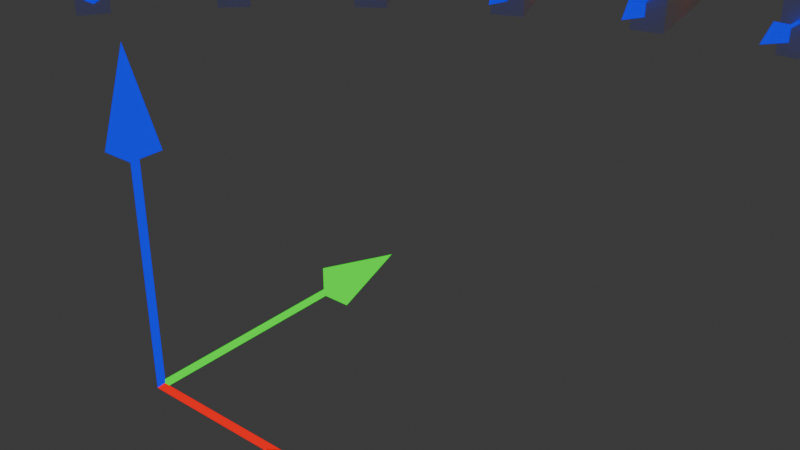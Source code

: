 # Source: Aite_Custom_Matrix.blend  (saved by Blender 4.1.24; exported with 4.5.12 LTS)
import bpy
from mathutils import Matrix  # noqa: F401  (used for matrix-valued properties, if any)

bpy.ops.wm.read_factory_settings(use_empty=True)
scene = bpy.context.scene
scene.name = 'Scene'

# ---- collections
col_collection = bpy.data.collections.new('Collection'); scene.collection.children.link(col_collection)

# ---- materials (node trees are filled in below, after node groups)
mat_space_axis = bpy.data.materials.new('Space Axis')
mat_space_axis.use_transparent_shadow = False

# ---- node groups
ng_3x3_matrix_multiply_vector = bpy.data.node_groups.new('3x3 Matrix Multiply Vector', 'GeometryNodeTree')
_s = ng_3x3_matrix_multiply_vector.interface.new_socket(name='Vector', in_out='OUTPUT', socket_type='NodeSocketVector')
_s = ng_3x3_matrix_multiply_vector.interface.new_socket(name='X axis', in_out='INPUT', socket_type='NodeSocketVector')
_s.min_value = -1e+04
_s.max_value = 1e+04
_s = ng_3x3_matrix_multiply_vector.interface.new_socket(name='Y axis', in_out='INPUT', socket_type='NodeSocketVector')
_s.min_value = -1e+04
_s.max_value = 1e+04
_s = ng_3x3_matrix_multiply_vector.interface.new_socket(name='Z axis', in_out='INPUT', socket_type='NodeSocketVector')
_s.min_value = -1e+04
_s.max_value = 1e+04
_s = ng_3x3_matrix_multiply_vector.interface.new_socket(name='Vector', in_out='INPUT', socket_type='NodeSocketVector')
_s.min_value = -1e+04
_s.max_value = 1e+04
_N = ng_3x3_matrix_multiply_vector.nodes; _L = ng_3x3_matrix_multiply_vector.links
n0 = _N.new('NodeGroupOutput'); n0.name = 'Group Output'; n0.location = (640, 0)
n1 = _N.new('NodeGroupInput'); n1.name = 'Group Input'; n1.location = (-663, 4)
n2 = _N.new('ShaderNodeSeparateXYZ'); n2.name = 'Separate XYZ'; n2.location = (-450, 190)
n3 = _N.new('ShaderNodeSeparateXYZ'); n3.name = 'Separate XYZ.001'; n3.location = (-445, 7)
n4 = _N.new('ShaderNodeSeparateXYZ'); n4.name = 'Separate XYZ.002'; n4.location = (-450, -190)
n5 = _N.new('ShaderNodeVectorMath'); n5.name = 'Vector Math'; n5.location = (209, 143)
n5.operation = 'DOT_PRODUCT'
n6 = _N.new('ShaderNodeCombineXYZ'); n6.name = 'Combine XYZ'; n6.location = (-43, 133)
n7 = _N.new('ShaderNodeCombineXYZ'); n7.name = 'Combine XYZ.001'; n7.location = (-47, 0)
n8 = _N.new('ShaderNodeCombineXYZ'); n8.name = 'Combine XYZ.002'; n8.location = (-45, -132)
n9 = _N.new('ShaderNodeCombineXYZ'); n9.name = 'Combine XYZ.003'; n9.location = (450, 46)
n10 = _N.new('ShaderNodeVectorMath'); n10.name = 'Vector Math.001'; n10.location = (207, 11)
n10.operation = 'DOT_PRODUCT'
n11 = _N.new('ShaderNodeVectorMath'); n11.name = 'Vector Math.002'; n11.location = (206, -133)
n11.operation = 'DOT_PRODUCT'
_L.new(n4.outputs[1], n7.inputs[2])
_L.new(n5.outputs[1], n9.inputs[0])
_L.new(n6.outputs[0], n5.inputs[1])
_L.new(n11.outputs[1], n9.inputs[2])
_L.new(n3.outputs[2], n8.inputs[1])
_L.new(n4.outputs[2], n8.inputs[2])
_L.new(n10.outputs[1], n9.inputs[1])
_L.new(n2.outputs[1], n7.inputs[0])
_L.new(n2.outputs[0], n6.inputs[0])
_L.new(n7.outputs[0], n10.inputs[1])
_L.new(n3.outputs[1], n7.inputs[1])
_L.new(n4.outputs[0], n6.inputs[2])
_L.new(n8.outputs[0], n11.inputs[1])
_L.new(n2.outputs[2], n8.inputs[0])
_L.new(n3.outputs[0], n6.inputs[1])
_L.new(n1.outputs[0], n2.inputs[0])
_L.new(n1.outputs[1], n3.inputs[0])
_L.new(n1.outputs[2], n4.inputs[0])
_L.new(n1.outputs[3], n5.inputs[0])
_L.new(n1.outputs[3], n10.inputs[0])
_L.new(n1.outputs[3], n11.inputs[0])
_L.new(n9.outputs[0], n0.inputs[0])
n0.is_active_output = True
ng_4x4_matrix_multiply_vector = bpy.data.node_groups.new('4x4 Matrix Multiply Vector', 'GeometryNodeTree')
_s = ng_4x4_matrix_multiply_vector.interface.new_socket(name='Vector', in_out='OUTPUT', socket_type='NodeSocketVector')
_s = ng_4x4_matrix_multiply_vector.interface.new_socket(name='X axis', in_out='INPUT', socket_type='NodeSocketVector')
_s.min_value = -1e+04
_s.max_value = 1e+04
_s = ng_4x4_matrix_multiply_vector.interface.new_socket(name='Y axis', in_out='INPUT', socket_type='NodeSocketVector')
_s.min_value = -1e+04
_s.max_value = 1e+04
_s = ng_4x4_matrix_multiply_vector.interface.new_socket(name='Z axis', in_out='INPUT', socket_type='NodeSocketVector')
_s.min_value = -1e+04
_s.max_value = 1e+04
_s = ng_4x4_matrix_multiply_vector.interface.new_socket(name='Vector Plus', in_out='INPUT', socket_type='NodeSocketVector')
_s.min_value = -1e+04
_s.max_value = 1e+04
_s = ng_4x4_matrix_multiply_vector.interface.new_socket(name='Vector', in_out='INPUT', socket_type='NodeSocketVector')
_s.min_value = -1e+04
_s.max_value = 1e+04
_N = ng_4x4_matrix_multiply_vector.nodes; _L = ng_4x4_matrix_multiply_vector.links
n0 = _N.new('NodeGroupOutput'); n0.name = 'Group Output'; n0.location = (793, 0)
n1 = _N.new('NodeGroupInput'); n1.name = 'Group Input'; n1.location = (-811, -76)
n2 = _N.new('ShaderNodeSeparateXYZ'); n2.name = 'Separate XYZ'; n2.location = (-602, 190)
n3 = _N.new('ShaderNodeSeparateXYZ'); n3.name = 'Separate XYZ.001'; n3.location = (-603, 3)
n4 = _N.new('ShaderNodeSeparateXYZ'); n4.name = 'Separate XYZ.002'; n4.location = (-602, -190)
n5 = _N.new('ShaderNodeVectorMath'); n5.name = 'Vector Math'; n5.location = (56, 143)
n5.operation = 'DOT_PRODUCT'
n6 = _N.new('ShaderNodeCombineXYZ'); n6.name = 'Combine XYZ'; n6.location = (-195, 133)
n7 = _N.new('ShaderNodeCombineXYZ'); n7.name = 'Combine XYZ.001'; n7.location = (-199, 0)
n8 = _N.new('ShaderNodeCombineXYZ'); n8.name = 'Combine XYZ.002'; n8.location = (-197, -132)
n9 = _N.new('ShaderNodeCombineXYZ'); n9.name = 'Combine XYZ.003'; n9.location = (298, 46)
n10 = _N.new('ShaderNodeVectorMath'); n10.name = 'Vector Math.001'; n10.location = (55, 11)
n10.operation = 'DOT_PRODUCT'
n11 = _N.new('ShaderNodeVectorMath'); n11.name = 'Vector Math.002'; n11.location = (54, -133)
n11.operation = 'DOT_PRODUCT'
n12 = _N.new('ShaderNodeVectorMath'); n12.name = 'Vector Math.003'; n12.location = (523, -47)
_L.new(n2.outputs[2], n8.inputs[0])
_L.new(n4.outputs[2], n8.inputs[2])
_L.new(n8.outputs[0], n11.inputs[1])
_L.new(n9.outputs[0], n12.inputs[0])
_L.new(n7.outputs[0], n10.inputs[1])
_L.new(n3.outputs[1], n7.inputs[1])
_L.new(n11.outputs[1], n9.inputs[2])
_L.new(n10.outputs[1], n9.inputs[1])
_L.new(n2.outputs[0], n6.inputs[0])
_L.new(n3.outputs[2], n8.inputs[1])
_L.new(n5.outputs[1], n9.inputs[0])
_L.new(n2.outputs[1], n7.inputs[0])
_L.new(n4.outputs[1], n7.inputs[2])
_L.new(n4.outputs[0], n6.inputs[2])
_L.new(n6.outputs[0], n5.inputs[1])
_L.new(n3.outputs[0], n6.inputs[1])
_L.new(n1.outputs[1], n3.inputs[0])
_L.new(n1.outputs[4], n5.inputs[0])
_L.new(n1.outputs[4], n10.inputs[0])
_L.new(n1.outputs[4], n11.inputs[0])
_L.new(n1.outputs[0], n2.inputs[0])
_L.new(n1.outputs[2], n4.inputs[0])
_L.new(n1.outputs[3], n12.inputs[1])
_L.new(n12.outputs[0], n0.inputs[0])
n0.is_active_output = True
ng_3x3_matrix_transpose = bpy.data.node_groups.new('3x3 Matrix Transpose', 'GeometryNodeTree')
_s = ng_3x3_matrix_transpose.interface.new_socket(name='X axis', in_out='OUTPUT', socket_type='NodeSocketVector')
_s = ng_3x3_matrix_transpose.interface.new_socket(name='Y axis', in_out='OUTPUT', socket_type='NodeSocketVector')
_s = ng_3x3_matrix_transpose.interface.new_socket(name='Z axis', in_out='OUTPUT', socket_type='NodeSocketVector')
_s = ng_3x3_matrix_transpose.interface.new_socket(name='X axis', in_out='INPUT', socket_type='NodeSocketVector')
_s.min_value = -1e+04
_s.max_value = 1e+04
_s = ng_3x3_matrix_transpose.interface.new_socket(name='Y axis', in_out='INPUT', socket_type='NodeSocketVector')
_s.min_value = -1e+04
_s.max_value = 1e+04
_s = ng_3x3_matrix_transpose.interface.new_socket(name='Z axis', in_out='INPUT', socket_type='NodeSocketVector')
_s.min_value = -1e+04
_s.max_value = 1e+04
_N = ng_3x3_matrix_transpose.nodes; _L = ng_3x3_matrix_transpose.links
n0 = _N.new('NodeGroupOutput'); n0.name = 'Group Output'; n0.location = (322, 0)
n1 = _N.new('NodeGroupInput'); n1.name = 'Group Input'; n1.location = (-332, 0)
n2 = _N.new('ShaderNodeSeparateXYZ'); n2.name = 'Separate XYZ'; n2.location = (-132, 140)
n3 = _N.new('ShaderNodeSeparateXYZ'); n3.name = 'Separate XYZ.001'; n3.location = (-130, 5)
n4 = _N.new('ShaderNodeSeparateXYZ'); n4.name = 'Separate XYZ.002'; n4.location = (-130, -138)
n5 = _N.new('ShaderNodeCombineXYZ'); n5.name = 'Combine XYZ.003'; n5.location = (132, 127)
n6 = _N.new('ShaderNodeCombineXYZ'); n6.name = 'Combine XYZ.004'; n6.location = (131, -6)
n7 = _N.new('ShaderNodeCombineXYZ'); n7.name = 'Combine XYZ.005'; n7.location = (125, -140)
_L.new(n4.outputs[2], n7.inputs[2])
_L.new(n2.outputs[1], n6.inputs[0])
_L.new(n4.outputs[0], n5.inputs[2])
_L.new(n3.outputs[2], n7.inputs[1])
_L.new(n2.outputs[2], n7.inputs[0])
_L.new(n3.outputs[1], n6.inputs[1])
_L.new(n3.outputs[0], n5.inputs[1])
_L.new(n2.outputs[0], n5.inputs[0])
_L.new(n4.outputs[1], n6.inputs[2])
_L.new(n1.outputs[0], n2.inputs[0])
_L.new(n1.outputs[2], n4.inputs[0])
_L.new(n1.outputs[1], n3.inputs[0])
_L.new(n5.outputs[0], n0.inputs[0])
_L.new(n6.outputs[0], n0.inputs[1])
_L.new(n7.outputs[0], n0.inputs[2])
n0.is_active_output = True
ng_4x4_matrix_transpose = bpy.data.node_groups.new('4x4 Matrix Transpose', 'GeometryNodeTree')
_s = ng_4x4_matrix_transpose.interface.new_socket(name='X axis', in_out='OUTPUT', socket_type='NodeSocketVector')
_s = ng_4x4_matrix_transpose.interface.new_socket(name='Y axis', in_out='OUTPUT', socket_type='NodeSocketVector')
_s = ng_4x4_matrix_transpose.interface.new_socket(name='Z axis', in_out='OUTPUT', socket_type='NodeSocketVector')
_s = ng_4x4_matrix_transpose.interface.new_socket(name='Vector Plus', in_out='OUTPUT', socket_type='NodeSocketVector')
_s.min_value = -1e+04
_s.max_value = 1e+04
_s = ng_4x4_matrix_transpose.interface.new_socket(name='X axis', in_out='INPUT', socket_type='NodeSocketVector')
_s.min_value = -1e+04
_s.max_value = 1e+04
_s = ng_4x4_matrix_transpose.interface.new_socket(name='Y axis', in_out='INPUT', socket_type='NodeSocketVector')
_s.min_value = -1e+04
_s.max_value = 1e+04
_s = ng_4x4_matrix_transpose.interface.new_socket(name='Z axis', in_out='INPUT', socket_type='NodeSocketVector')
_s.min_value = -1e+04
_s.max_value = 1e+04
_s = ng_4x4_matrix_transpose.interface.new_socket(name='Vector Plus', in_out='INPUT', socket_type='NodeSocketVector')
_s.min_value = -1e+04
_s.max_value = 1e+04
_N = ng_4x4_matrix_transpose.nodes; _L = ng_4x4_matrix_transpose.links
n0 = _N.new('NodeGroupOutput'); n0.name = 'Group Output'; n0.location = (480, 0)
n1 = _N.new('NodeGroupInput'); n1.name = 'Group Input'; n1.location = (-326, -8)
n2 = _N.new('ShaderNodeSeparateXYZ'); n2.name = 'Separate XYZ'; n2.location = (28, 237)
n3 = _N.new('ShaderNodeSeparateXYZ'); n3.name = 'Separate XYZ.001'; n3.location = (27, 57)
n4 = _N.new('ShaderNodeSeparateXYZ'); n4.name = 'Separate XYZ.002'; n4.location = (27, -86)
n5 = _N.new('ShaderNodeCombineXYZ'); n5.name = 'Combine XYZ.003'; n5.location = (290, 179)
n6 = _N.new('ShaderNodeCombineXYZ'); n6.name = 'Combine XYZ.004'; n6.location = (288, 46)
n7 = _N.new('ShaderNodeCombineXYZ'); n7.name = 'Combine XYZ.005'; n7.location = (283, -88)
_L.new(n2.outputs[0], n5.inputs[0])
_L.new(n2.outputs[1], n6.inputs[0])
_L.new(n3.outputs[2], n7.inputs[1])
_L.new(n3.outputs[1], n6.inputs[1])
_L.new(n2.outputs[2], n7.inputs[0])
_L.new(n4.outputs[2], n7.inputs[2])
_L.new(n3.outputs[0], n5.inputs[1])
_L.new(n4.outputs[0], n5.inputs[2])
_L.new(n4.outputs[1], n6.inputs[2])
_L.new(n5.outputs[0], n0.inputs[0])
_L.new(n6.outputs[0], n0.inputs[1])
_L.new(n7.outputs[0], n0.inputs[2])
_L.new(n1.outputs[0], n2.inputs[0])
_L.new(n1.outputs[1], n3.inputs[0])
_L.new(n1.outputs[2], n4.inputs[0])
_L.new(n1.outputs[3], n0.inputs[3])
n0.is_active_output = True
ng_3x3_matrix_multiply_3x3_matrix = bpy.data.node_groups.new('3x3 Matrix Multiply 3x3 Matrix', 'GeometryNodeTree')
_s = ng_3x3_matrix_multiply_3x3_matrix.interface.new_socket(name='X axis', in_out='OUTPUT', socket_type='NodeSocketVector')
_s = ng_3x3_matrix_multiply_3x3_matrix.interface.new_socket(name='Y axis', in_out='OUTPUT', socket_type='NodeSocketVector')
_s = ng_3x3_matrix_multiply_3x3_matrix.interface.new_socket(name='Z axis', in_out='OUTPUT', socket_type='NodeSocketVector')
_s = ng_3x3_matrix_multiply_3x3_matrix.interface.new_socket(name='X axis', in_out='INPUT', socket_type='NodeSocketVector')
_s.min_value = -1e+04
_s.max_value = 1e+04
_s = ng_3x3_matrix_multiply_3x3_matrix.interface.new_socket(name='Y axis', in_out='INPUT', socket_type='NodeSocketVector')
_s.min_value = -1e+04
_s.max_value = 1e+04
_s = ng_3x3_matrix_multiply_3x3_matrix.interface.new_socket(name='Z axis', in_out='INPUT', socket_type='NodeSocketVector')
_s.min_value = -1e+04
_s.max_value = 1e+04
_s = ng_3x3_matrix_multiply_3x3_matrix.interface.new_socket(name='X axis 2', in_out='INPUT', socket_type='NodeSocketVector')
_s.min_value = -1e+04
_s.max_value = 1e+04
_s = ng_3x3_matrix_multiply_3x3_matrix.interface.new_socket(name='Y axis 2', in_out='INPUT', socket_type='NodeSocketVector')
_s.min_value = -1e+04
_s.max_value = 1e+04
_s = ng_3x3_matrix_multiply_3x3_matrix.interface.new_socket(name='Z axis 2', in_out='INPUT', socket_type='NodeSocketVector')
_s.min_value = -1e+04
_s.max_value = 1e+04
_N = ng_3x3_matrix_multiply_3x3_matrix.nodes; _L = ng_3x3_matrix_multiply_3x3_matrix.links
n0 = _N.new('NodeGroupOutput'); n0.name = 'Group Output'; n0.location = (300, 2)
n1 = _N.new('NodeGroupInput'); n1.name = 'Group Input'; n1.location = (-208, 0)
n2 = _N.new('GeometryNodeGroup'); n2.name = 'Group.004'; n2.location = (-8, 203)
n2.width = 222
n2.node_tree = ng_3x3_matrix_multiply_vector
n3 = _N.new('GeometryNodeGroup'); n3.name = 'Group.005'; n3.location = (8, -7)
n3.width = 222
n3.node_tree = ng_3x3_matrix_multiply_vector
n4 = _N.new('GeometryNodeGroup'); n4.name = 'Group.006'; n4.location = (7, -203)
n4.width = 222
n4.node_tree = ng_3x3_matrix_multiply_vector
_L.new(n1.outputs[0], n2.inputs[0])
_L.new(n1.outputs[0], n3.inputs[0])
_L.new(n1.outputs[0], n4.inputs[0])
_L.new(n1.outputs[2], n2.inputs[2])
_L.new(n1.outputs[2], n3.inputs[2])
_L.new(n1.outputs[2], n4.inputs[2])
_L.new(n1.outputs[1], n2.inputs[1])
_L.new(n1.outputs[1], n3.inputs[1])
_L.new(n1.outputs[1], n4.inputs[1])
_L.new(n1.outputs[4], n3.inputs[3])
_L.new(n1.outputs[3], n2.inputs[3])
_L.new(n1.outputs[5], n4.inputs[3])
_L.new(n2.outputs[0], n0.inputs[0])
_L.new(n3.outputs[0], n0.inputs[1])
_L.new(n4.outputs[0], n0.inputs[2])
n0.is_active_output = True
ng_3x3_matrix_to_euler_rotation = bpy.data.node_groups.new('3x3 Matrix to Euler Rotation', 'GeometryNodeTree')
_s = ng_3x3_matrix_to_euler_rotation.interface.new_socket(name='Euler Rotation', in_out='OUTPUT', socket_type='NodeSocketVector')
_s = ng_3x3_matrix_to_euler_rotation.interface.new_socket(name='X axis', in_out='INPUT', socket_type='NodeSocketVector')
_s.min_value = -1e+04
_s.max_value = 1e+04
_s = ng_3x3_matrix_to_euler_rotation.interface.new_socket(name='Y axis', in_out='INPUT', socket_type='NodeSocketVector')
_s.min_value = -1e+04
_s.max_value = 1e+04
_s = ng_3x3_matrix_to_euler_rotation.interface.new_socket(name='Z axis', in_out='INPUT', socket_type='NodeSocketVector')
_s.min_value = -1e+04
_s.max_value = 1e+04
_N = ng_3x3_matrix_to_euler_rotation.nodes; _L = ng_3x3_matrix_to_euler_rotation.links
n0 = _N.new('NodeGroupOutput'); n0.name = 'Group Output'; n0.location = (585, 153)
n1 = _N.new('NodeGroupInput'); n1.name = 'Group Input'; n1.location = (-599, 0)
n2 = _N.new('ShaderNodeSeparateXYZ'); n2.name = 'Separate XYZ.006'; n2.location = (-399, 143)
n3 = _N.new('ShaderNodeSeparateXYZ'); n3.name = 'Separate XYZ.007'; n3.location = (-395, 4)
n4 = _N.new('ShaderNodeSeparateXYZ'); n4.name = 'Separate XYZ.008'; n4.location = (-392, -137)
n5 = _N.new('ShaderNodeCombineXYZ'); n5.name = 'Combine XYZ.006'; n5.location = (399, 154)
n6 = _N.new('ShaderNodeMath'); n6.name = 'Math.004'; n6.location = (-20, 163)
n6.operation = 'ARCSINE'
n7 = _N.new('ShaderNodeMath'); n7.name = 'Math.005'; n7.location = (190, 159)
n7.operation = 'MULTIPLY'
n7.inputs[1].default_value = -1.0
n8 = _N.new('ShaderNodeMath'); n8.name = 'Math.006'; n8.location = (188, -8)
n8.operation = 'ARCTAN2'
n9 = _N.new('ShaderNodeMath'); n9.name = 'Math.007'; n9.location = (190, -163)
n9.operation = 'ARCTAN2'
_L.new(n6.outputs[0], n7.inputs[0])
_L.new(n2.outputs[1], n9.inputs[0])
_L.new(n2.outputs[0], n9.inputs[1])
_L.new(n4.outputs[2], n8.inputs[1])
_L.new(n3.outputs[2], n8.inputs[0])
_L.new(n7.outputs[0], n5.inputs[1])
_L.new(n2.outputs[2], n6.inputs[0])
_L.new(n9.outputs[0], n5.inputs[2])
_L.new(n8.outputs[0], n5.inputs[0])
_L.new(n1.outputs[0], n2.inputs[0])
_L.new(n1.outputs[1], n3.inputs[0])
_L.new(n1.outputs[2], n4.inputs[0])
_L.new(n5.outputs[0], n0.inputs[0])
n0.is_active_output = True
ng_euler_to_3x3_matrix = bpy.data.node_groups.new('Euler to 3x3 Matrix', 'GeometryNodeTree')
_s = ng_euler_to_3x3_matrix.interface.new_socket(name='X axis', in_out='OUTPUT', socket_type='NodeSocketVector')
_s = ng_euler_to_3x3_matrix.interface.new_socket(name='Y axis', in_out='OUTPUT', socket_type='NodeSocketVector')
_s = ng_euler_to_3x3_matrix.interface.new_socket(name='Z axis', in_out='OUTPUT', socket_type='NodeSocketVector')
_s = ng_euler_to_3x3_matrix.interface.new_socket(name='Euler Rotation', in_out='INPUT', socket_type='NodeSocketVector')
_s.min_value = -1e+04
_s.max_value = 1e+04
_N = ng_euler_to_3x3_matrix.nodes; _L = ng_euler_to_3x3_matrix.links
n0 = _N.new('NodeGroupOutput'); n0.name = 'Group Output'; n0.location = (574, 0)
n1 = _N.new('NodeGroupInput'); n1.name = 'Group Input'; n1.location = (-584, 0)
n2 = _N.new('ShaderNodeCombineXYZ'); n2.name = 'Combine XYZ.004'; n2.location = (368, 268)
n3 = _N.new('ShaderNodeCombineXYZ'); n3.name = 'Combine XYZ.005'; n3.location = (376, 17)
n4 = _N.new('ShaderNodeCombineXYZ'); n4.name = 'Combine XYZ.006'; n4.location = (384, -216)
n5 = _N.new('ShaderNodeSeparateXYZ'); n5.name = 'Separate XYZ'; n5.location = (-384, 61)
n6 = _N.new('ShaderNodeMath'); n6.name = 'Math.002'; n6.location = (32, -45)
n6.hide = True
n6.operation = 'COSINE'
n7 = _N.new('ShaderNodeMath'); n7.name = 'Math.003'; n7.location = (32, -46)
n7.hide = True
n7.operation = 'COSINE'
n8 = _N.new('ShaderNodeMath'); n8.name = 'Math.004'; n8.location = (38, -45)
n8.hide = True
n8.operation = 'MULTIPLY'
n9 = _N.new('ShaderNodeMath'); n9.name = 'Math.006'; n9.location = (32, -48)
n9.hide = True
n9.operation = 'SINE'
n10 = _N.new('ShaderNodeMath'); n10.name = 'Math.007'; n10.location = (32, -50)
n10.hide = True
n10.operation = 'SINE'
n11 = _N.new('ShaderNodeMath'); n11.name = 'Math.008'; n11.location = (32, -51)
n11.hide = True
n11.operation = 'SINE'
n12 = _N.new('ShaderNodeMath'); n12.name = 'Math.009'; n12.location = (40, -51)
n12.hide = True
n12.operation = 'MULTIPLY'
n13 = _N.new('ShaderNodeMath'); n13.name = 'Math.010'; n13.location = (40, -49)
n13.hide = True
n13.operation = 'MULTIPLY'
n14 = _N.new('ShaderNodeMath'); n14.name = 'Math.011'; n14.location = (46, -45)
n14.hide = True
n14.operation = 'SUBTRACT'
n15 = _N.new('ShaderNodeMath'); n15.name = 'Math.012'; n15.location = (33, -94)
n15.hide = True
n15.operation = 'SINE'
n16 = _N.new('ShaderNodeMath'); n16.name = 'Math.013'; n16.location = (33, -96)
n16.hide = True
n16.operation = 'COSINE'
n17 = _N.new('ShaderNodeMath'); n17.name = 'Math.014'; n17.location = (43, -94)
n17.hide = True
n17.operation = 'MULTIPLY'
n18 = _N.new('ShaderNodeMath'); n18.name = 'Math.015'; n18.location = (30, -138)
n18.hide = True
n18.operation = 'SINE'
n19 = _N.new('ShaderNodeMath'); n19.name = 'Math.016'; n19.location = (30, -141)
n19.hide = True
n19.operation = 'SINE'
n20 = _N.new('ShaderNodeMath'); n20.name = 'Math.017'; n20.location = (30, -145)
n20.hide = True
n20.operation = 'COSINE'
n21 = _N.new('ShaderNodeMath'); n21.name = 'Math.018'; n21.location = (30, -148)
n21.hide = True
n21.operation = 'SINE'
n22 = _N.new('ShaderNodeMath'); n22.name = 'Math.019'; n22.location = (42, -138)
n22.hide = True
n22.operation = 'MULTIPLY'
n23 = _N.new('ShaderNodeMath'); n23.name = 'Math.020'; n23.location = (30, -150)
n23.hide = True
n23.operation = 'COSINE'
n24 = _N.new('ShaderNodeMath'); n24.name = 'Math.021'; n24.location = (42, -149)
n24.hide = True
n24.operation = 'MULTIPLY'
n25 = _N.new('ShaderNodeMath'); n25.name = 'Math.022'; n25.location = (42, -145)
n25.hide = True
n25.operation = 'MULTIPLY'
n26 = _N.new('ShaderNodeMath'); n26.name = 'Math.023'; n26.location = (55, -138)
n26.hide = True
n27 = _N.new('NodeFrame'); n27.name = 'Frame.001'; n27.location = (111, 311)
n27.label = ' '
n27.width = 225
n28 = _N.new('ShaderNodeMath'); n28.name = 'Math.034'; n28.location = (38, -45)
n28.hide = True
n28.operation = 'SINE'
n29 = _N.new('ShaderNodeMath'); n29.name = 'Math.024'; n29.location = (38, -47)
n29.hide = True
n29.operation = 'COSINE'
n30 = _N.new('ShaderNodeMath'); n30.name = 'Math.025'; n30.location = (46, -45)
n30.hide = True
n30.operation = 'MULTIPLY'
n31 = _N.new('ShaderNodeMath'); n31.name = 'Math.026'; n31.location = (53, -46)
n31.hide = True
n31.operation = 'MULTIPLY'
n31.inputs[1].default_value = -1.0
n32 = _N.new('ShaderNodeMath'); n32.name = 'Math.027'; n32.location = (38, -50)
n32.hide = True
n32.operation = 'COSINE'
n33 = _N.new('ShaderNodeMath'); n33.name = 'Math.035'; n33.location = (38, -51)
n33.hide = True
n33.operation = 'SINE'
n34 = _N.new('ShaderNodeMath'); n34.name = 'Math.036'; n34.location = (38, -53)
n34.hide = True
n34.operation = 'SINE'
n35 = _N.new('ShaderNodeMath'); n35.name = 'Math.028'; n35.location = (46, -52)
n35.hide = True
n35.operation = 'MULTIPLY'
n36 = _N.new('ShaderNodeMath'); n36.name = 'Math.029'; n36.location = (46, -50)
n36.hide = True
n36.operation = 'MULTIPLY'
n37 = _N.new('ShaderNodeMath'); n37.name = 'Math.030'; n37.location = (53, -50)
n37.hide = True
n37.operation = 'SUBTRACT'
n38 = _N.new('ShaderNodeMath'); n38.name = 'Math.031'; n38.location = (38, -96)
n38.hide = True
n38.operation = 'COSINE'
n39 = _N.new('ShaderNodeMath'); n39.name = 'Math.032'; n39.location = (38, -103)
n39.hide = True
n39.operation = 'COSINE'
n40 = _N.new('ShaderNodeMath'); n40.name = 'Math.033'; n40.location = (63, -97)
n40.width = 130
n40.hide = True
n40.operation = 'MULTIPLY'
n41 = _N.new('ShaderNodeMath'); n41.name = 'Math.037'; n41.location = (31, -152)
n41.hide = True
n41.operation = 'SINE'
n42 = _N.new('ShaderNodeMath'); n42.name = 'Math.038'; n42.location = (31, -155)
n42.hide = True
n42.operation = 'SINE'
n43 = _N.new('ShaderNodeMath'); n43.name = 'Math.039'; n43.location = (45, -152)
n43.hide = True
n43.operation = 'MULTIPLY'
n44 = _N.new('ShaderNodeMath'); n44.name = 'Math.040'; n44.location = (45, -155)
n44.hide = True
n44.operation = 'MULTIPLY'
n44.inputs[1].default_value = -1.0
n45 = _N.new('ShaderNodeMath'); n45.name = 'Math.041'; n45.location = (31, -160)
n45.hide = True
n45.operation = 'COSINE'
n46 = _N.new('ShaderNodeMath'); n46.name = 'Math.042'; n46.location = (30, -166)
n46.hide = True
n46.operation = 'COSINE'
n47 = _N.new('ShaderNodeMath'); n47.name = 'Math.043'; n47.location = (31, -163)
n47.hide = True
n47.operation = 'SINE'
n48 = _N.new('ShaderNodeMath'); n48.name = 'Math.044'; n48.location = (45, -166)
n48.hide = True
n48.operation = 'MULTIPLY'
n49 = _N.new('ShaderNodeMath'); n49.name = 'Math.045'; n49.location = (45, -161)
n49.hide = True
n49.operation = 'MULTIPLY'
n50 = _N.new('ShaderNodeMath'); n50.name = 'Math.046'; n50.location = (65, -156)
n50.hide = True
n51 = _N.new('NodeFrame'); n51.name = 'Frame.002'; n51.location = (103, 89)
n51.label = ' '
n51.width = 235
n52 = _N.new('ShaderNodeMath'); n52.name = 'Math.047'; n52.location = (30, -45)
n52.hide = True
n52.operation = 'SINE'
n53 = _N.new('ShaderNodeMath'); n53.name = 'Math.048'; n53.location = (30, -51)
n53.hide = True
n53.operation = 'COSINE'
n54 = _N.new('ShaderNodeMath'); n54.name = 'Math.049'; n54.location = (58, -45)
n54.hide = True
n54.operation = 'MULTIPLY'
n55 = _N.new('ShaderNodeMath'); n55.name = 'Math.050'; n55.location = (37, -93)
n55.hide = True
n55.operation = 'SINE'
n56 = _N.new('ShaderNodeMath'); n56.name = 'Math.051'; n56.location = (59, -92)
n56.hide = True
n56.operation = 'MULTIPLY'
n56.inputs[1].default_value = -1.0
n57 = _N.new('ShaderNodeMath'); n57.name = 'Math.052'; n57.location = (34, -146)
n57.hide = True
n57.operation = 'COSINE'
n58 = _N.new('ShaderNodeMath'); n58.name = 'Math.053'; n58.location = (34, -140)
n58.hide = True
n58.operation = 'COSINE'
n59 = _N.new('ShaderNodeMath'); n59.name = 'Math.054'; n59.location = (61, -140)
n59.hide = True
n59.operation = 'MULTIPLY'
n60 = _N.new('NodeFrame'); n60.name = 'Frame.003'; n60.location = (112, -166)
n60.label = ' '
n60.width = 231
n6.parent = n27
n7.parent = n27
n8.parent = n27
n9.parent = n27
n10.parent = n27
n11.parent = n27
n12.parent = n27
n13.parent = n27
n14.parent = n27
n15.parent = n27
n16.parent = n27
n17.parent = n27
n18.parent = n27
n19.parent = n27
n20.parent = n27
n21.parent = n27
n22.parent = n27
n23.parent = n27
n24.parent = n27
n25.parent = n27
n26.parent = n27
n28.parent = n51
n29.parent = n51
n30.parent = n51
n31.parent = n51
n32.parent = n51
n33.parent = n51
n34.parent = n51
n35.parent = n51
n36.parent = n51
n37.parent = n51
n38.parent = n51
n39.parent = n51
n40.parent = n51
n41.parent = n51
n42.parent = n51
n43.parent = n51
n44.parent = n51
n45.parent = n51
n46.parent = n51
n47.parent = n51
n48.parent = n51
n49.parent = n51
n50.parent = n51
n52.parent = n60
n53.parent = n60
n54.parent = n60
n55.parent = n60
n56.parent = n60
n57.parent = n60
n58.parent = n60
n59.parent = n60
_L.new(n25.outputs[0], n24.inputs[0])
_L.new(n5.outputs[1], n18.inputs[0])
_L.new(n5.outputs[2], n7.inputs[0])
_L.new(n40.outputs[0], n3.inputs[1])
_L.new(n8.outputs[0], n14.inputs[0])
_L.new(n44.outputs[0], n50.inputs[0])
_L.new(n19.outputs[0], n22.inputs[1])
_L.new(n5.outputs[2], n11.inputs[0])
_L.new(n5.outputs[1], n9.inputs[0])
_L.new(n14.outputs[0], n2.inputs[0])
_L.new(n58.outputs[0], n59.inputs[0])
_L.new(n5.outputs[0], n21.inputs[0])
_L.new(n26.outputs[0], n2.inputs[2])
_L.new(n37.outputs[0], n3.inputs[0])
_L.new(n23.outputs[0], n24.inputs[1])
_L.new(n5.outputs[0], n58.inputs[0])
_L.new(n5.outputs[2], n32.inputs[0])
_L.new(n5.outputs[1], n29.inputs[0])
_L.new(n5.outputs[0], n55.inputs[0])
_L.new(n43.outputs[0], n44.inputs[0])
_L.new(n5.outputs[2], n38.inputs[0])
_L.new(n5.outputs[0], n52.inputs[0])
_L.new(n24.outputs[0], n26.inputs[1])
_L.new(n9.outputs[0], n13.inputs[0])
_L.new(n59.outputs[0], n4.inputs[2])
_L.new(n12.outputs[0], n14.inputs[1])
_L.new(n5.outputs[0], n41.inputs[0])
_L.new(n47.outputs[0], n49.inputs[1])
_L.new(n48.outputs[0], n50.inputs[1])
_L.new(n5.outputs[0], n16.inputs[0])
_L.new(n50.outputs[0], n3.inputs[2])
_L.new(n30.outputs[0], n31.inputs[0])
_L.new(n28.outputs[0], n30.inputs[0])
_L.new(n36.outputs[0], n35.inputs[0])
_L.new(n49.outputs[0], n48.inputs[0])
_L.new(n34.outputs[0], n35.inputs[1])
_L.new(n17.outputs[0], n2.inputs[1])
_L.new(n35.outputs[0], n37.inputs[1])
_L.new(n21.outputs[0], n25.inputs[1])
_L.new(n52.outputs[0], n54.inputs[0])
_L.new(n5.outputs[2], n23.inputs[0])
_L.new(n5.outputs[1], n42.inputs[0])
_L.new(n56.outputs[0], n4.inputs[1])
_L.new(n5.outputs[0], n10.inputs[0])
_L.new(n38.outputs[0], n40.inputs[0])
_L.new(n7.outputs[0], n8.inputs[1])
_L.new(n18.outputs[0], n22.inputs[0])
_L.new(n5.outputs[1], n53.inputs[0])
_L.new(n22.outputs[0], n26.inputs[0])
_L.new(n53.outputs[0], n54.inputs[1])
_L.new(n39.outputs[0], n40.inputs[1])
_L.new(n5.outputs[0], n33.inputs[0])
_L.new(n5.outputs[2], n46.inputs[0])
_L.new(n5.outputs[1], n20.inputs[0])
_L.new(n5.outputs[0], n47.inputs[0])
_L.new(n55.outputs[0], n56.inputs[0])
_L.new(n6.outputs[0], n8.inputs[0])
_L.new(n5.outputs[0], n39.inputs[0])
_L.new(n31.outputs[0], n37.inputs[0])
_L.new(n57.outputs[0], n59.inputs[1])
_L.new(n33.outputs[0], n36.inputs[1])
_L.new(n13.outputs[0], n12.inputs[0])
_L.new(n16.outputs[0], n17.inputs[1])
_L.new(n5.outputs[2], n28.inputs[0])
_L.new(n42.outputs[0], n43.inputs[1])
_L.new(n32.outputs[0], n36.inputs[0])
_L.new(n41.outputs[0], n43.inputs[0])
_L.new(n29.outputs[0], n30.inputs[1])
_L.new(n5.outputs[1], n34.inputs[0])
_L.new(n46.outputs[0], n48.inputs[1])
_L.new(n10.outputs[0], n13.inputs[1])
_L.new(n5.outputs[2], n19.inputs[0])
_L.new(n54.outputs[0], n4.inputs[0])
_L.new(n5.outputs[2], n15.inputs[0])
_L.new(n5.outputs[1], n45.inputs[0])
_L.new(n45.outputs[0], n49.inputs[0])
_L.new(n5.outputs[1], n57.inputs[0])
_L.new(n5.outputs[1], n6.inputs[0])
_L.new(n15.outputs[0], n17.inputs[0])
_L.new(n20.outputs[0], n25.inputs[0])
_L.new(n11.outputs[0], n12.inputs[1])
_L.new(n1.outputs[0], n5.inputs[0])
_L.new(n2.outputs[0], n0.inputs[0])
_L.new(n3.outputs[0], n0.inputs[1])
_L.new(n4.outputs[0], n0.inputs[2])
n0.is_active_output = True
ng_z_plane_circle_polar_matrix = bpy.data.node_groups.new('Z plane Circle Polar Matrix', 'GeometryNodeTree')
_s = ng_z_plane_circle_polar_matrix.interface.new_socket(name='X aixs', in_out='OUTPUT', socket_type='NodeSocketVector')
_s = ng_z_plane_circle_polar_matrix.interface.new_socket(name='Y aixs', in_out='OUTPUT', socket_type='NodeSocketVector')
_s = ng_z_plane_circle_polar_matrix.interface.new_socket(name='Z aixs', in_out='OUTPUT', socket_type='NodeSocketVector')
_s = ng_z_plane_circle_polar_matrix.interface.new_socket(name='Custom Vector On', in_out='INPUT', socket_type='NodeSocketBool')
_s = ng_z_plane_circle_polar_matrix.interface.new_socket(name='Custom Vector', in_out='INPUT', socket_type='NodeSocketVector')
_N = ng_z_plane_circle_polar_matrix.nodes; _L = ng_z_plane_circle_polar_matrix.links
n0 = _N.new('NodeGroupOutput'); n0.name = 'Group Output'; n0.location = (347, 43)
n1 = _N.new('NodeGroupInput'); n1.name = 'Group Input'; n1.location = (-323, 47)
n2 = _N.new('GeometryNodeInputPosition'); n2.name = 'Position'; n2.location = (-167, -43)
n2.hide = True
n3 = _N.new('ShaderNodeCombineXYZ'); n3.name = 'Combine XYZ'; n3.location = (159, 0)
n3.hide = True
n3.inputs[2].default_value = 1.0
n4 = _N.new('ShaderNodeVectorMath'); n4.name = 'Vector Math'; n4.location = (155, -38)
n4.hide = True
n4.operation = 'SCALE'
n4.inputs[3].default_value = -1.0
n5 = _N.new('ShaderNodeVectorMath'); n5.name = 'Vector Math.001'; n5.location = (-1, -37)
n5.hide = True
n5.operation = 'NORMALIZE'
n5.inputs[3].default_value = -1.0
n6 = _N.new('ShaderNodeVectorMath'); n6.name = 'Vector Math.002'; n6.location = (160, 38)
n6.hide = True
n6.operation = 'CROSS_PRODUCT'
n7 = _N.new('GeometryNodeSwitch'); n7.name = 'Switch'; n7.location = (1, 7)
n7.hide = True
n7.input_type = 'VECTOR'
_L.new(n2.outputs[0], n5.inputs[0])
_L.new(n4.outputs[0], n6.inputs[1])
_L.new(n5.outputs[0], n4.inputs[0])
_L.new(n3.outputs[0], n6.inputs[0])
_L.new(n6.outputs[0], n0.inputs[0])
_L.new(n3.outputs[0], n0.inputs[1])
_L.new(n4.outputs[0], n0.inputs[2])
_L.new(n2.outputs[0], n7.inputs[1])
_L.new(n1.outputs[0], n7.inputs[0])
_L.new(n1.outputs[1], n7.inputs[2])
n0.is_active_output = True
ng_custom_matrix_show_all_temple_gr = bpy.data.node_groups.new('custom matrix show all temple gr', 'GeometryNodeTree')
_s = ng_custom_matrix_show_all_temple_gr.interface.new_socket(name='Geometry', in_out='OUTPUT', socket_type='NodeSocketGeometry')
_s = ng_custom_matrix_show_all_temple_gr.interface.new_socket(name='Geometry', in_out='INPUT', socket_type='NodeSocketGeometry')
ng_custom_matrix_show_all_temple_gr.is_modifier = True
# nodes of 'custom matrix show all temple gr' reference scene objects; filled in after objects exist
ng_matrix_axis_mesh = bpy.data.node_groups.new('Matrix Axis Mesh', 'GeometryNodeTree')
_s = ng_matrix_axis_mesh.interface.new_socket(name='Geometry', in_out='OUTPUT', socket_type='NodeSocketGeometry')
_s = ng_matrix_axis_mesh.interface.new_socket(name='Geometry', in_out='INPUT', socket_type='NodeSocketGeometry')
_s = ng_matrix_axis_mesh.interface.new_socket(name='Line Length', in_out='INPUT', socket_type='NodeSocketFloat')
_s.subtype = 'DISTANCE'
_s.default_value = 1.0
_s = ng_matrix_axis_mesh.interface.new_socket(name='Line Radius', in_out='INPUT', socket_type='NodeSocketFloat')
_s.subtype = 'DISTANCE'
_s.default_value = 0.02
_s.min_value = 0.0
ng_matrix_axis_mesh.is_modifier = True
_N = ng_matrix_axis_mesh.nodes; _L = ng_matrix_axis_mesh.links
n0 = _N.new('NodeGroupInput'); n0.name = 'Group Input'; n0.location = (-787, 19)
n1 = _N.new('NodeGroupOutput'); n1.name = 'Group Output'; n1.location = (1257, 5)
n2 = _N.new('FunctionNodeInputColor'); n2.name = 'Color'; n2.location = (505, -169)
n2.label = 'R color'
n2.hide = True
n2.value = (1.0, 0.0, 0.0, 1.0)
n2.outputs[0].default_value = (0.8, 0.8, 0.8, 1.0)
n3 = _N.new('FunctionNodeInputColor'); n3.name = 'Color.001'; n3.location = (509, -211)
n3.label = 'G color'
n3.hide = True
n3.value = (0.0, 1.0, 0.0, 1.0)
n3.outputs[0].default_value = (0.8, 0.8, 0.8, 1.0)
n4 = _N.new('FunctionNodeInputColor'); n4.name = 'Color.002'; n4.location = (508, -251)
n4.label = 'B color'
n4.hide = True
n4.value = (0.0, 0.0, 1.0, 1.0)
n4.outputs[0].default_value = (0.8, 0.8, 0.8, 1.0)
n5 = _N.new('GeometryNodeStoreNamedAttribute'); n5.name = 'Store Named Attribute'; n5.location = (708, -32)
n5.hide = True
n5.data_type = 'FLOAT_COLOR'
n5.inputs[2].default_value = 'Cd'
n6 = _N.new('GeometryNodeStoreNamedAttribute'); n6.name = 'Store Named Attribute.001'; n6.location = (703, -75)
n6.hide = True
n6.data_type = 'FLOAT_COLOR'
n6.inputs[2].default_value = 'Cd'
n7 = _N.new('GeometryNodeStoreNamedAttribute'); n7.name = 'Store Named Attribute.002'; n7.location = (702, -120)
n7.hide = True
n7.data_type = 'FLOAT_COLOR'
n7.inputs[2].default_value = 'Cd'
n8 = _N.new('GeometryNodeCurvePrimitiveLine'); n8.name = 'Curve Line'; n8.location = (-455, 95)
n9 = _N.new('GeometryNodeCurveToMesh'); n9.name = 'Curve to Mesh'; n9.location = (-205, 95)
n10 = _N.new('GeometryNodeCurvePrimitiveCircle'); n10.name = 'Curve Circle'; n10.location = (-453, -175)
n10.width = 165
n10.inputs[0].default_value = 4
n11 = _N.new('GeometryNodeSampleIndex'); n11.name = 'Sample Index'; n11.location = (-82, -256)
n11.hide = True
n11.data_type = 'FLOAT_VECTOR'
n11.inputs[2].default_value = 1
n12 = _N.new('GeometryNodeInputPosition'); n12.name = 'Position'; n12.location = (-251, -231)
n13 = _N.new('GeometryNodeSetPosition'); n13.name = 'Set Position'; n13.location = (331, 32)
n14 = _N.new('GeometryNodeJoinGeometry'); n14.name = 'Join Geometry'; n14.location = (504, -116)
n14.label = 'Z axis'
n14.hide = True
n15 = _N.new('GeometryNodeMeshCone'); n15.name = 'Cone'; n15.location = (-25, -20)
n15.hide = True
n15.inputs[0].default_value = 4
n15.inputs[4].default_value = 0.1
n15.inputs[5].default_value = 0.4
n16 = _N.new('GeometryNodeTransform'); n16.name = 'Transform Geometry'; n16.location = (149, -16)
n16.hide = True
n16.inputs[2].default_value = (0.0, 0.0, 0.7854)
n17 = _N.new('GeometryNodeTransform'); n17.name = 'Transform Geometry.001'; n17.location = (505, -75)
n17.label = 'Y axis'
n17.hide = True
n17.inputs[2].default_value = (-1.571, 0.0, 0.0)
n18 = _N.new('GeometryNodeJoinGeometry'); n18.name = 'Join Geometry.001'; n18.location = (900, -21)
n19 = _N.new('GeometryNodeTransform'); n19.name = 'Transform Geometry.002'; n19.location = (505, -34)
n19.label = 'X axis'
n19.hide = True
n19.inputs[2].default_value = (0.0, 1.571, 0.0)
n20 = _N.new('GeometryNodeSetMaterial'); n20.name = 'Set Material'; n20.location = (1084, 4)
n20.inputs[2].default_value = mat_space_axis
n21 = _N.new('GeometryNodeInputNamedAttribute'); n21.name = 'Named Attribute'; n21.location = (-230, 95)
n21.inputs[0].default_value = 'radius'
n22 = _N.new('GeometryNodeSwitch'); n22.name = 'Switch'; n22.location = (-230, 95)
n22.input_type = 'FLOAT'
n22.inputs[1].default_value = 1.0
_L.new(n2.outputs[0], n5.inputs[3])
_L.new(n3.outputs[0], n6.inputs[3])
_L.new(n4.outputs[0], n7.inputs[3])
_L.new(n8.outputs[0], n9.inputs[0])
_L.new(n20.outputs[0], n1.inputs[0])
_L.new(n10.outputs[0], n9.inputs[1])
_L.new(n8.outputs[0], n11.inputs[0])
_L.new(n12.outputs[0], n11.inputs[1])
_L.new(n9.outputs[0], n14.inputs[0])
_L.new(n13.outputs[0], n14.inputs[0])
_L.new(n11.outputs[0], n13.inputs[3])
_L.new(n16.outputs[0], n13.inputs[0])
_L.new(n15.outputs[0], n16.inputs[0])
_L.new(n14.outputs[0], n17.inputs[0])
_L.new(n14.outputs[0], n19.inputs[0])
_L.new(n19.outputs[0], n5.inputs[0])
_L.new(n17.outputs[0], n6.inputs[0])
_L.new(n14.outputs[0], n7.inputs[0])
_L.new(n0.outputs[1], n8.inputs[3])
_L.new(n0.outputs[2], n10.inputs[4])
_L.new(n18.outputs[0], n20.inputs[0])
_L.new(n5.outputs[0], n18.inputs[0])
_L.new(n6.outputs[0], n18.inputs[0])
_L.new(n7.outputs[0], n18.inputs[0])
_L.new(n21.outputs[1], n22.inputs[0])
_L.new(n21.outputs[0], n22.inputs[2])
_L.new(n22.outputs[0], n9.inputs[2])
n1.is_active_output = True

# ---- material node trees
mat_space_axis.use_nodes = True; mat_space_axis.node_tree.nodes.clear()
_N = mat_space_axis.node_tree.nodes; _L = mat_space_axis.node_tree.links
n0 = _N.new('ShaderNodeOutputMaterial'); n0.name = 'Material Output'; n0.location = (246, 275)
n1 = _N.new('ShaderNodeAttribute'); n1.name = 'Attribute'; n1.location = (-144, 208)
n1.attribute_name = 'Cd'
n2 = _N.new('ShaderNodeEmission'); n2.name = 'Emission'; n2.location = (37, 235)
_L.new(n1.outputs[0], n2.inputs[0])
_L.new(n2.outputs[0], n0.inputs[0])
n0.is_active_output = True

# ---- world
world_world = bpy.data.worlds.new('World'); scene.world = world_world
world_world.use_nodes = True; world_world.node_tree.nodes.clear()
_N = world_world.node_tree.nodes; _L = world_world.node_tree.links
n0 = _N.new('ShaderNodeOutputWorld'); n0.name = 'World Output'; n0.location = (300, 300)
n1 = _N.new('ShaderNodeBackground'); n1.name = 'Background'; n1.location = (10, 300)
n1.inputs[0].default_value = (0.05088, 0.05088, 0.05088, 1.0)
_L.new(n1.outputs[0], n0.inputs[0])
n0.is_active_output = True
world_world.color = (0.05088, 0.05088, 0.05088)
world_world.use_sun_shadow = False
world_world.sun_shadow_jitter_overblur = 0.0

# ---- meshes
me_cube_001 = bpy.data.meshes.new('Cube.001')
me_cube_001.from_pydata([(-1.0, -1.0, -1.0), (-1.0, -1.0, 1.0), (-1.0, 1.0, -1.0), (-1.0, 1.0, 1.0), (1.0, -1.0, -1.0), (1.0, -1.0, 1.0), (1.0, 1.0, -1.0), (1.0, 1.0, 1.0)], [], [(0, 1, 3, 2), (2, 3, 7, 6), (6, 7, 5, 4), (4, 5, 1, 0), (2, 6, 4, 0), (7, 3, 1, 5)])
_uv = me_cube_001.uv_layers.new(name='UVMap')
_uv.uv.foreach_set('vector', [0.375, 0.0, 0.625, 0.0, 0.625, 0.25, 0.375, 0.25, 0.375, 0.25, 0.625, 0.25, 0.625, 0.5, 0.375, 0.5, 0.375, 0.5, 0.625, 0.5, 0.625, 0.75, 0.375, 0.75, 0.375, 0.75, 0.625, 0.75, 0.625, 1.0, 0.375, 1.0, 0.125, 0.5, 0.375, 0.5, 0.375, 0.75, 0.125, 0.75, 0.625, 0.5, 0.875, 0.5, 0.875, 0.75, 0.625, 0.75])
me_cube_001.update()
me_cube = bpy.data.meshes.new('Cube')
me_cube.from_pydata([(-1.0, -1.0, -1.0), (-1.0, -1.0, 1.0), (-1.0, 1.0, -1.0), (-1.0, 1.0, 1.0), (1.0, -1.0, -1.0), (1.0, -1.0, 1.0), (1.0, 1.0, -1.0), (1.0, 1.0, 1.0)], [], [(0, 1, 3, 2), (2, 3, 7, 6), (6, 7, 5, 4), (4, 5, 1, 0), (2, 6, 4, 0), (7, 3, 1, 5)])
_uv = me_cube.uv_layers.new(name='UVMap')
_uv.uv.foreach_set('vector', [0.375, 0.0, 0.625, 0.0, 0.625, 0.25, 0.375, 0.25, 0.375, 0.25, 0.625, 0.25, 0.625, 0.5, 0.375, 0.5, 0.375, 0.5, 0.625, 0.5, 0.625, 0.75, 0.375, 0.75, 0.375, 0.75, 0.625, 0.75, 0.625, 1.0, 0.375, 1.0, 0.125, 0.5, 0.375, 0.5, 0.375, 0.75, 0.125, 0.75, 0.625, 0.5, 0.875, 0.5, 0.875, 0.75, 0.625, 0.75])
me_cube.materials.append(mat_space_axis)
me_cube.update()

# ---- objects
ob_cube = bpy.data.objects.new('Cube', me_cube_001)
ob_axis = bpy.data.objects.new('Axis', me_cube)
_N = ng_custom_matrix_show_all_temple_gr.nodes; _L = ng_custom_matrix_show_all_temple_gr.links
n0 = _N.new('NodeGroupInput'); n0.name = 'Group Input'; n0.location = (-464, 2)
n1 = _N.new('NodeGroupOutput'); n1.name = 'Group Output'; n1.location = (200, 0)
n2 = _N.new('FunctionNodeInputVector'); n2.name = 'Vector'; n2.location = (-445, -213)
n2.outputs[0].default_value = (0.0, 0.0, 0.0)
n3 = _N.new('GeometryNodeIndexSwitch'); n3.name = 'Index Switch'; n3.location = (-181, -104)
n3.index_switch_items.clear()
_it = n3.index_switch_items.new()
_it = n3.index_switch_items.new()
_it = n3.index_switch_items.new()
n3.data_type = 'VECTOR'
n4 = _N.new('FunctionNodeInputVector'); n4.name = 'Vector.001'; n4.location = (-447, -336)
n4.outputs[0].default_value = (0.0, 0.0, 0.0)
n5 = _N.new('FunctionNodeInputVector'); n5.name = 'Vector.002'; n5.location = (-443, -462)
n5.outputs[0].default_value = (0.0, 0.0, 0.0)
n6 = _N.new('FunctionNodeInputInt'); n6.name = 'Integer'; n6.location = (-436, -101)
n6.outputs[0].default_value = 0
n7 = _N.new('FunctionNodeInputVector'); n7.name = 'Vector.003'; n7.location = (-12, -642)
n7.outputs[0].default_value = (0.0, 0.0, 0.0)
n8 = _N.new('FunctionNodeInputVector'); n8.name = 'Vector.004'; n8.location = (-20, -153)
n8.outputs[0].default_value = (0.0, 0.0, 0.0)
n9 = _N.new('FunctionNodeInputVector'); n9.name = 'Vector.005'; n9.location = (-20, -308)
n9.outputs[0].default_value = (0.0, 0.0, 0.0)
n10 = _N.new('FunctionNodeInputVector'); n10.name = 'Vector.006'; n10.location = (-20, -469)
n10.outputs[0].default_value = (0.0, 0.0, 0.0)
n11 = _N.new('GeometryNodeGroup'); n11.name = 'Group'; n11.location = (626, -313)
n11.width = 222
n11.node_tree = ng_3x3_matrix_multiply_vector
n12 = _N.new('FunctionNodeInputVector'); n12.name = 'Vector.007'; n12.location = (543, -974)
n12.outputs[0].default_value = (0.0, 0.0, 0.0)
n13 = _N.new('FunctionNodeInputVector'); n13.name = 'Vector.008'; n13.location = (535, -575)
n13.outputs[0].default_value = (0.0, 0.0, 0.0)
n14 = _N.new('FunctionNodeInputVector'); n14.name = 'Vector.009'; n14.location = (535, -736)
n14.outputs[0].default_value = (0.0, 0.0, 0.0)
n15 = _N.new('FunctionNodeInputVector'); n15.name = 'Vector.010'; n15.location = (1126, -1043)
n15.outputs[0].default_value = (0.0, 0.0, 0.0)
n16 = _N.new('FunctionNodeInputVector'); n16.name = 'Vector.011'; n16.location = (540, -1137)
n16.outputs[0].default_value = (0.0, 0.0, 0.0)
n17 = _N.new('GeometryNodeGroup'); n17.name = 'Group.001'; n17.location = (1379, -727)
n17.width = 257
n17.node_tree = ng_4x4_matrix_multiply_vector
n18 = _N.new('ShaderNodeCombineXYZ'); n18.name = 'Combine XYZ'; n18.location = (1189, -183)
n19 = _N.new('ShaderNodeCombineXYZ'); n19.name = 'Combine XYZ.001'; n19.location = (1190, -314)
n20 = _N.new('ShaderNodeCombineXYZ'); n20.name = 'Combine XYZ.002'; n20.location = (1188, -450)
n21 = _N.new('GeometryNodeGroup'); n21.name = 'Group.002'; n21.location = (1688, -326)
n21.width = 208
n21.node_tree = ng_3x3_matrix_transpose
n22 = _N.new('GeometryNodeGroup'); n22.name = 'Group.003'; n22.location = (2108, -491)
n22.width = 212
n22.node_tree = ng_4x4_matrix_transpose
n22.inputs[0].default_value = (0.0, 0.0, 0.0)
n22.inputs[1].default_value = (0.0, 0.0, 0.0)
n22.inputs[2].default_value = (0.0, 0.0, 0.0)
n22.inputs[3].default_value = (0.0, 0.0, 0.0)
n23 = _N.new('FunctionNodeInputVector'); n23.name = 'Vector.013'; n23.location = (30, -30)
n23.outputs[0].default_value = (0.0, 0.0, 0.0)
n24 = _N.new('FunctionNodeInputVector'); n24.name = 'Vector.014'; n24.location = (30, -185)
n24.outputs[0].default_value = (0.0, 0.0, 0.0)
n25 = _N.new('FunctionNodeInputVector'); n25.name = 'Vector.015'; n25.location = (30, -346)
n25.outputs[0].default_value = (0.0, 0.0, 0.0)
n26 = _N.new('FunctionNodeInputVector'); n26.name = 'Vector.022'; n26.location = (2669, -634)
n26.outputs[0].default_value = (0.0, 0.0, 0.0)
n27 = _N.new('FunctionNodeInputVector'); n27.name = 'Vector.023'; n27.location = (2669, -789)
n27.outputs[0].default_value = (0.0, 0.0, 0.0)
n28 = _N.new('FunctionNodeInputVector'); n28.name = 'Vector.024'; n28.location = (2669, -950)
n28.outputs[0].default_value = (0.0, 0.0, 0.0)
n29 = _N.new('NodeFrame'); n29.name = 'Frame'; n29.location = (2639, -123)
n29.width = 200
n30 = _N.new('GeometryNodeGroup'); n30.name = 'Group.007'; n30.location = (2973, -486)
n30.width = 261
n30.node_tree = ng_3x3_matrix_multiply_3x3_matrix
n31 = _N.new('GeometryNodeGroup'); n31.name = 'Group.004'; n31.location = (1558, -960)
n31.width = 256
n31.node_tree = ng_3x3_matrix_to_euler_rotation
n31.inputs[0].default_value = (0.0, 0.0, 0.0)
n31.inputs[1].default_value = (0.0, 0.0, 0.0)
n31.inputs[2].default_value = (0.0, 0.0, 0.0)
n32 = _N.new('ShaderNodeCombineXYZ'); n32.name = 'Combine XYZ.007'; n32.location = (2148, -1687)
n33 = _N.new('GeometryNodeGroup'); n33.name = 'Group.005'; n33.location = (2377, -367)
n33.width = 158
n33.node_tree = ng_3x3_matrix_to_euler_rotation
n33.inputs[0].default_value = (0.0, 0.0, 0.0)
n33.inputs[1].default_value = (0.0, 0.0, 0.0)
n33.inputs[2].default_value = (0.0, 0.0, 0.0)
n34 = _N.new('GeometryNodeGroup'); n34.name = 'Group.006'; n34.location = (3284, -487)
n34.width = 187
n34.node_tree = ng_euler_to_3x3_matrix
n34.inputs[0].default_value = (0.0, 0.0, 0.0)
n35 = _N.new('GeometryNodeMeshCircle'); n35.name = 'Mesh Circle'; n35.location = (-978, 59)
n35.inputs[1].default_value = 7.0
n36 = _N.new('GeometryNodeInstanceOnPoints'); n36.name = 'Instance on Points'; n36.location = (-800, 63)
n37 = _N.new('GeometryNodeGroup'); n37.name = 'Group.008'; n37.location = (-1283, -101)
n37.width = 236
n37.hide = True
n37.node_tree = ng_z_plane_circle_polar_matrix
n37.inputs[0].default_value = False
n37.inputs[1].default_value = (0.0, 0.0, 0.0)
n38 = _N.new('GeometryNodeGroup'); n38.name = 'Group.009'; n38.location = (-1016, -101)
n38.width = 188
n38.hide = True
n38.node_tree = ng_3x3_matrix_to_euler_rotation
n39 = _N.new('GeometryNodeMeshCube'); n39.name = 'Cube'; n39.location = (-1202, -312)
n39.inputs[0].default_value = (0.3, 0.6, 1.3)
n40 = _N.new('GeometryNodeObjectInfo'); n40.name = 'Object Info'; n40.location = (-1364, -198)
n40.inputs[0].default_value = ob_axis
n40.inputs[1].default_value = True
n41 = _N.new('GeometryNodeJoinGeometry'); n41.name = 'Join Geometry'; n41.location = (-1008, -195)
n23.parent = n29
n24.parent = n29
n25.parent = n29
_L.new(n2.outputs[0], n3.inputs[1])
_L.new(n4.outputs[0], n3.inputs[2])
_L.new(n5.outputs[0], n3.inputs[3])
_L.new(n6.outputs[0], n3.inputs[0])
_L.new(n8.outputs[0], n11.inputs[0])
_L.new(n9.outputs[0], n11.inputs[1])
_L.new(n10.outputs[0], n11.inputs[2])
_L.new(n7.outputs[0], n11.inputs[3])
_L.new(n14.outputs[0], n17.inputs[1])
_L.new(n15.outputs[0], n17.inputs[4])
_L.new(n13.outputs[0], n17.inputs[0])
_L.new(n12.outputs[0], n17.inputs[2])
_L.new(n16.outputs[0], n17.inputs[3])
_L.new(n18.outputs[0], n21.inputs[0])
_L.new(n20.outputs[0], n21.inputs[2])
_L.new(n19.outputs[0], n21.inputs[1])
_L.new(n23.outputs[0], n30.inputs[0])
_L.new(n25.outputs[0], n30.inputs[2])
_L.new(n24.outputs[0], n30.inputs[1])
_L.new(n27.outputs[0], n30.inputs[4])
_L.new(n26.outputs[0], n30.inputs[3])
_L.new(n28.outputs[0], n30.inputs[5])
_L.new(n37.outputs[0], n38.inputs[0])
_L.new(n37.outputs[1], n38.inputs[1])
_L.new(n37.outputs[2], n38.inputs[2])
_L.new(n38.outputs[0], n36.inputs[5])
_L.new(n36.outputs[0], n1.inputs[0])
_L.new(n39.outputs[0], n41.inputs[0])
_L.new(n40.outputs[4], n41.inputs[0])
_L.new(n35.outputs[0], n36.inputs[0])
_L.new(n41.outputs[0], n36.inputs[2])
n1.is_active_output = True

# ---- transforms, parenting, visibility, modifiers, constraints
ob_cube.location = (0.0, 0.0, 0.0)
_m = ob_cube.modifiers.new('GeometryNodes', 'NODES')
_m.node_group = ng_custom_matrix_show_all_temple_gr
ob_axis.location = (0.0, 0.0, 0.0)
_m = ob_axis.modifiers.new('GeometryNodes', 'NODES')
_m.node_group = ng_matrix_axis_mesh

# ---- collection membership
col_collection.objects.link(ob_cube)
col_collection.objects.link(ob_axis)

# ---- scene / render settings (as saved in the file)
scene.frame_start = 1; scene.frame_end = 250; scene.frame_set(213)
scene.render.engine = 'BLENDER_EEVEE_NEXT'
scene.cycles.sampling_pattern = 'TABULATED_SOBOL'
scene.eevee.ray_tracing_options.trace_max_roughness = 0.0
bpy.context.view_layer.update()

# ---- added for rendering (the .blend has no active camera): camera
cam_auto = bpy.data.cameras.new('AutoCamera')
cam_auto.lens = 50.0
cam_auto.sensor_width = 36.0
cam_auto.clip_end = 1000.0
ob_auto_camera = bpy.data.objects.new('AutoCamera', cam_auto)
scene.collection.objects.link(ob_auto_camera)
ob_auto_camera.location = (3.02151, -2.1636, 2.55014)
ob_auto_camera.rotation_euler = (1.09748, -7.21219e-08, 0.694738)
scene.camera = ob_auto_camera
bpy.context.view_layer.update()
